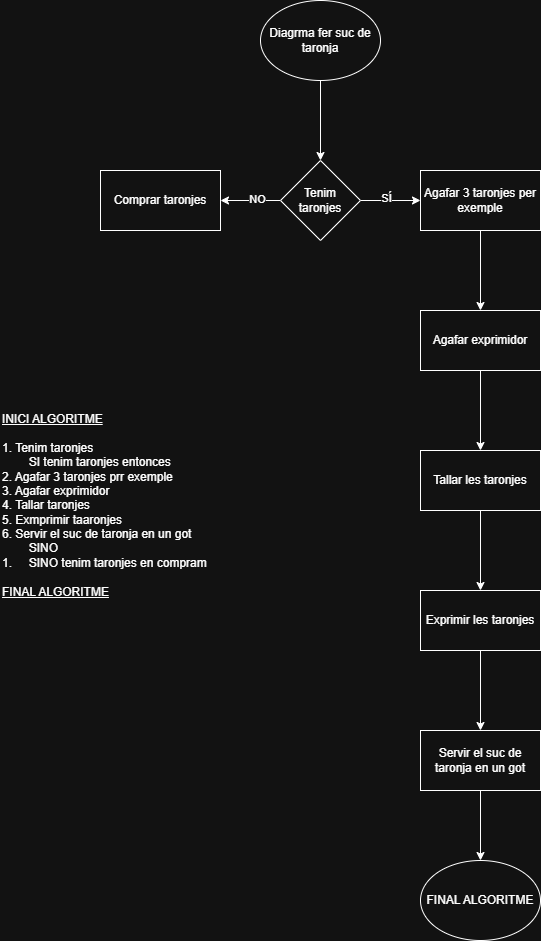

The diagram above was exported from draw.io. Its source (the exported page's mxGraphModel, read from the mxfile embedded in the PNG):
<mxGraphModel dx="1042" dy="562" grid="1" gridSize="10" guides="1" tooltips="1" connect="1" arrows="1" fold="1" page="1" pageScale="1" pageWidth="827" pageHeight="1169" math="0" shadow="0">
  <root>
    <mxCell id="0" />
    <mxCell id="1" parent="0" />
    <mxCell id="P-4EDP374GFE7MgDfaaX-5" value="" style="edgeStyle=orthogonalEdgeStyle;rounded=0;orthogonalLoop=1;jettySize=auto;html=1;" parent="1" source="P-4EDP374GFE7MgDfaaX-1" target="P-4EDP374GFE7MgDfaaX-4" edge="1">
      <mxGeometry relative="1" as="geometry" />
    </mxCell>
    <mxCell id="P-4EDP374GFE7MgDfaaX-1" value="Diagrma fer suc de taronja" style="ellipse;whiteSpace=wrap;html=1;" parent="1" vertex="1">
      <mxGeometry x="340" y="50" width="120" height="80" as="geometry" />
    </mxCell>
    <mxCell id="P-4EDP374GFE7MgDfaaX-7" value="" style="edgeStyle=orthogonalEdgeStyle;rounded=0;orthogonalLoop=1;jettySize=auto;html=1;" parent="1" source="P-4EDP374GFE7MgDfaaX-4" target="P-4EDP374GFE7MgDfaaX-6" edge="1">
      <mxGeometry relative="1" as="geometry" />
    </mxCell>
    <mxCell id="P-4EDP374GFE7MgDfaaX-10" value="NO" style="edgeLabel;html=1;align=center;verticalAlign=middle;resizable=0;points=[];" parent="P-4EDP374GFE7MgDfaaX-7" vertex="1" connectable="0">
      <mxGeometry x="-0.2133" y="-2" relative="1" as="geometry">
        <mxPoint as="offset" />
      </mxGeometry>
    </mxCell>
    <mxCell id="P-4EDP374GFE7MgDfaaX-9" value="" style="edgeStyle=orthogonalEdgeStyle;rounded=0;orthogonalLoop=1;jettySize=auto;html=1;" parent="1" source="P-4EDP374GFE7MgDfaaX-4" target="P-4EDP374GFE7MgDfaaX-8" edge="1">
      <mxGeometry relative="1" as="geometry" />
    </mxCell>
    <mxCell id="P-4EDP374GFE7MgDfaaX-11" value="SÍ" style="edgeLabel;html=1;align=center;verticalAlign=middle;resizable=0;points=[];" parent="P-4EDP374GFE7MgDfaaX-9" vertex="1" connectable="0">
      <mxGeometry x="-0.1533" y="3" relative="1" as="geometry">
        <mxPoint as="offset" />
      </mxGeometry>
    </mxCell>
    <mxCell id="P-4EDP374GFE7MgDfaaX-4" value="Tenim taronjes" style="rhombus;whiteSpace=wrap;html=1;" parent="1" vertex="1">
      <mxGeometry x="360" y="210" width="80" height="80" as="geometry" />
    </mxCell>
    <mxCell id="P-4EDP374GFE7MgDfaaX-6" value="Comprar taronjes" style="whiteSpace=wrap;html=1;" parent="1" vertex="1">
      <mxGeometry x="180" y="220" width="120" height="60" as="geometry" />
    </mxCell>
    <mxCell id="P-4EDP374GFE7MgDfaaX-13" value="" style="edgeStyle=orthogonalEdgeStyle;rounded=0;orthogonalLoop=1;jettySize=auto;html=1;" parent="1" source="P-4EDP374GFE7MgDfaaX-8" target="P-4EDP374GFE7MgDfaaX-12" edge="1">
      <mxGeometry relative="1" as="geometry" />
    </mxCell>
    <mxCell id="P-4EDP374GFE7MgDfaaX-8" value="Agafar 3 taronjes per exemple" style="whiteSpace=wrap;html=1;" parent="1" vertex="1">
      <mxGeometry x="500" y="220" width="120" height="60" as="geometry" />
    </mxCell>
    <mxCell id="P-4EDP374GFE7MgDfaaX-15" value="" style="edgeStyle=orthogonalEdgeStyle;rounded=0;orthogonalLoop=1;jettySize=auto;html=1;" parent="1" source="P-4EDP374GFE7MgDfaaX-12" target="P-4EDP374GFE7MgDfaaX-14" edge="1">
      <mxGeometry relative="1" as="geometry" />
    </mxCell>
    <mxCell id="P-4EDP374GFE7MgDfaaX-12" value="Agafar exprimidor" style="whiteSpace=wrap;html=1;" parent="1" vertex="1">
      <mxGeometry x="500" y="360" width="120" height="60" as="geometry" />
    </mxCell>
    <mxCell id="P-4EDP374GFE7MgDfaaX-17" value="" style="edgeStyle=orthogonalEdgeStyle;rounded=0;orthogonalLoop=1;jettySize=auto;html=1;" parent="1" source="P-4EDP374GFE7MgDfaaX-14" target="P-4EDP374GFE7MgDfaaX-16" edge="1">
      <mxGeometry relative="1" as="geometry" />
    </mxCell>
    <mxCell id="P-4EDP374GFE7MgDfaaX-14" value="Tallar les taronjes" style="whiteSpace=wrap;html=1;" parent="1" vertex="1">
      <mxGeometry x="500" y="500" width="120" height="60" as="geometry" />
    </mxCell>
    <mxCell id="P-4EDP374GFE7MgDfaaX-21" value="" style="edgeStyle=orthogonalEdgeStyle;rounded=0;orthogonalLoop=1;jettySize=auto;html=1;" parent="1" source="P-4EDP374GFE7MgDfaaX-16" target="P-4EDP374GFE7MgDfaaX-20" edge="1">
      <mxGeometry relative="1" as="geometry" />
    </mxCell>
    <mxCell id="P-4EDP374GFE7MgDfaaX-16" value="Exprimir les taronjes" style="whiteSpace=wrap;html=1;" parent="1" vertex="1">
      <mxGeometry x="500" y="640" width="120" height="60" as="geometry" />
    </mxCell>
    <mxCell id="P-4EDP374GFE7MgDfaaX-23" value="" style="edgeStyle=orthogonalEdgeStyle;rounded=0;orthogonalLoop=1;jettySize=auto;html=1;" parent="1" source="P-4EDP374GFE7MgDfaaX-20" target="P-4EDP374GFE7MgDfaaX-22" edge="1">
      <mxGeometry relative="1" as="geometry" />
    </mxCell>
    <mxCell id="P-4EDP374GFE7MgDfaaX-20" value="Servir el suc de taronja en un got" style="whiteSpace=wrap;html=1;" parent="1" vertex="1">
      <mxGeometry x="500" y="780" width="120" height="60" as="geometry" />
    </mxCell>
    <mxCell id="P-4EDP374GFE7MgDfaaX-22" value="FINAL ALGORITME" style="ellipse;whiteSpace=wrap;html=1;" parent="1" vertex="1">
      <mxGeometry x="500" y="910" width="120" height="80" as="geometry" />
    </mxCell>
    <mxCell id="4AynL2RjRdNIw63nh93E-1" value="&lt;div&gt;&lt;u&gt;INICI ALGORITME&lt;/u&gt;&lt;/div&gt;&lt;div&gt;&lt;u&gt;&lt;br&gt;&lt;/u&gt;&lt;/div&gt;1. Tenim taronjes&lt;div&gt;&lt;span style=&quot;white-space: pre;&quot;&gt;&#09;&lt;/span&gt;SI tenim taronjes entonces&lt;br&gt;&lt;/div&gt;&lt;div&gt;2. Agafar 3 taronjes prr exemple&lt;/div&gt;&lt;div&gt;3. Agafar exprimidor&lt;/div&gt;&lt;div&gt;4. Tallar taronjes&lt;/div&gt;&lt;div&gt;5. Exmprimir taaronjes&lt;/div&gt;&lt;div&gt;6. Servir el suc de taronja en un got&lt;/div&gt;&lt;div&gt;&lt;span style=&quot;white-space: pre;&quot;&gt;&#09;&lt;/span&gt;SINO&lt;br&gt;&lt;/div&gt;&lt;div&gt;1.&amp;nbsp;&lt;span style=&quot;white-space: pre;&quot;&gt;&#09;&lt;/span&gt;SINO tenim taronjes en compram&lt;/div&gt;&lt;div&gt;&lt;br&gt;&lt;/div&gt;&lt;div&gt;&lt;u&gt;FINAL ALGORITME&lt;/u&gt;&lt;/div&gt;" style="text;html=1;whiteSpace=wrap;strokeColor=none;fillColor=none;align=left;verticalAlign=middle;rounded=0;" parent="1" vertex="1">
      <mxGeometry x="80" y="360" width="270" height="390" as="geometry" />
    </mxCell>
  </root>
</mxGraphModel>